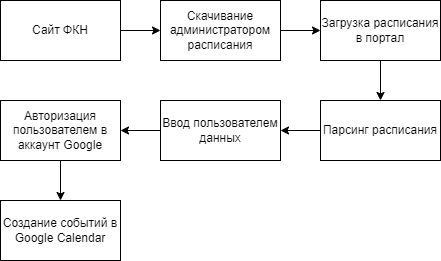

The diagram above was exported from draw.io. Its source (the exported page's mxGraphModel, read from the mxfile embedded in the PNG):
<mxGraphModel dx="877" dy="451" grid="1" gridSize="10" guides="1" tooltips="1" connect="1" arrows="1" fold="1" page="1" pageScale="1" pageWidth="827" pageHeight="1169" math="0" shadow="0">
  <root>
    <mxCell id="0" />
    <mxCell id="1" parent="0" />
    <mxCell id="JYAoewdmj2V4gOKVFZNC-3" style="edgeStyle=orthogonalEdgeStyle;rounded=0;orthogonalLoop=1;jettySize=auto;html=1;" edge="1" parent="1" source="JYAoewdmj2V4gOKVFZNC-1" target="JYAoewdmj2V4gOKVFZNC-2">
      <mxGeometry relative="1" as="geometry" />
    </mxCell>
    <mxCell id="JYAoewdmj2V4gOKVFZNC-1" value="Сайт ФКН" style="rounded=0;whiteSpace=wrap;html=1;" vertex="1" parent="1">
      <mxGeometry x="80" y="80" width="120" height="60" as="geometry" />
    </mxCell>
    <mxCell id="JYAoewdmj2V4gOKVFZNC-5" style="edgeStyle=orthogonalEdgeStyle;rounded=0;orthogonalLoop=1;jettySize=auto;html=1;" edge="1" parent="1" source="JYAoewdmj2V4gOKVFZNC-2" target="JYAoewdmj2V4gOKVFZNC-4">
      <mxGeometry relative="1" as="geometry" />
    </mxCell>
    <mxCell id="JYAoewdmj2V4gOKVFZNC-2" value="Скачивание администратором расписания" style="rounded=0;whiteSpace=wrap;html=1;" vertex="1" parent="1">
      <mxGeometry x="240" y="80" width="120" height="60" as="geometry" />
    </mxCell>
    <mxCell id="JYAoewdmj2V4gOKVFZNC-7" style="edgeStyle=orthogonalEdgeStyle;rounded=0;orthogonalLoop=1;jettySize=auto;html=1;entryX=0.5;entryY=0;entryDx=0;entryDy=0;" edge="1" parent="1" source="JYAoewdmj2V4gOKVFZNC-4" target="JYAoewdmj2V4gOKVFZNC-6">
      <mxGeometry relative="1" as="geometry" />
    </mxCell>
    <mxCell id="JYAoewdmj2V4gOKVFZNC-4" value="Загрузка расписания в портал" style="rounded=0;whiteSpace=wrap;html=1;" vertex="1" parent="1">
      <mxGeometry x="400" y="80" width="120" height="60" as="geometry" />
    </mxCell>
    <mxCell id="JYAoewdmj2V4gOKVFZNC-10" style="edgeStyle=orthogonalEdgeStyle;rounded=0;orthogonalLoop=1;jettySize=auto;html=1;" edge="1" parent="1" source="JYAoewdmj2V4gOKVFZNC-6" target="JYAoewdmj2V4gOKVFZNC-8">
      <mxGeometry relative="1" as="geometry" />
    </mxCell>
    <mxCell id="JYAoewdmj2V4gOKVFZNC-6" value="Парсинг расписания" style="rounded=0;whiteSpace=wrap;html=1;" vertex="1" parent="1">
      <mxGeometry x="400" y="180" width="120" height="60" as="geometry" />
    </mxCell>
    <mxCell id="JYAoewdmj2V4gOKVFZNC-11" style="edgeStyle=orthogonalEdgeStyle;rounded=0;orthogonalLoop=1;jettySize=auto;html=1;" edge="1" parent="1" source="JYAoewdmj2V4gOKVFZNC-8" target="JYAoewdmj2V4gOKVFZNC-9">
      <mxGeometry relative="1" as="geometry" />
    </mxCell>
    <mxCell id="JYAoewdmj2V4gOKVFZNC-8" value="Ввод пользователем данных" style="rounded=0;whiteSpace=wrap;html=1;" vertex="1" parent="1">
      <mxGeometry x="240" y="180" width="120" height="60" as="geometry" />
    </mxCell>
    <mxCell id="JYAoewdmj2V4gOKVFZNC-13" style="edgeStyle=orthogonalEdgeStyle;rounded=0;orthogonalLoop=1;jettySize=auto;html=1;entryX=0.5;entryY=0;entryDx=0;entryDy=0;" edge="1" parent="1" source="JYAoewdmj2V4gOKVFZNC-9" target="JYAoewdmj2V4gOKVFZNC-12">
      <mxGeometry relative="1" as="geometry" />
    </mxCell>
    <mxCell id="JYAoewdmj2V4gOKVFZNC-9" value="Авторизация пользователем в аккаунт Google" style="rounded=0;whiteSpace=wrap;html=1;" vertex="1" parent="1">
      <mxGeometry x="80" y="180" width="120" height="60" as="geometry" />
    </mxCell>
    <mxCell id="JYAoewdmj2V4gOKVFZNC-12" value="Создание событий в Google Calendar" style="rounded=0;whiteSpace=wrap;html=1;" vertex="1" parent="1">
      <mxGeometry x="80" y="280" width="120" height="60" as="geometry" />
    </mxCell>
  </root>
</mxGraphModel>